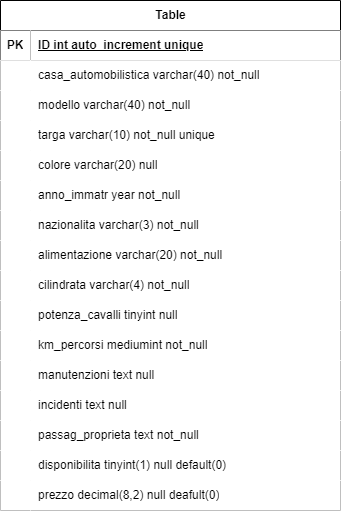

The diagram above was exported from draw.io. Its source (the exported page's mxGraphModel, read from the mxfile embedded in the PNG):
<mxGraphModel dx="901" dy="658" grid="1" gridSize="10" guides="1" tooltips="1" connect="1" arrows="1" fold="1" page="1" pageScale="1" pageWidth="827" pageHeight="1169" math="0" shadow="0">
  <root>
    <mxCell id="0" />
    <mxCell id="1" parent="0" />
    <mxCell id="lQmZxy30y9asYS5gX7rz-1" value="Table" style="shape=table;startSize=30;container=1;collapsible=1;childLayout=tableLayout;fixedRows=1;rowLines=0;fontStyle=1;align=center;resizeLast=1;html=1;" vertex="1" parent="1">
      <mxGeometry x="260" y="160" width="340" height="510" as="geometry" />
    </mxCell>
    <mxCell id="lQmZxy30y9asYS5gX7rz-2" value="" style="shape=tableRow;horizontal=0;startSize=0;swimlaneHead=0;swimlaneBody=0;fillColor=none;collapsible=0;dropTarget=0;points=[[0,0.5],[1,0.5]];portConstraint=eastwest;top=0;left=0;right=0;bottom=1;" vertex="1" parent="lQmZxy30y9asYS5gX7rz-1">
      <mxGeometry y="30" width="340" height="30" as="geometry" />
    </mxCell>
    <mxCell id="lQmZxy30y9asYS5gX7rz-3" value="PK" style="shape=partialRectangle;connectable=0;top=0;left=0;bottom=0;right=0;fontStyle=1;overflow=hidden;whiteSpace=wrap;html=1;" vertex="1" parent="lQmZxy30y9asYS5gX7rz-2">
      <mxGeometry width="30" height="30" as="geometry">
        <mxRectangle width="30" height="30" as="alternateBounds" />
      </mxGeometry>
    </mxCell>
    <mxCell id="lQmZxy30y9asYS5gX7rz-4" value="ID int auto_increment unique" style="shape=partialRectangle;connectable=0;top=0;left=0;bottom=0;right=0;align=left;spacingLeft=6;fontStyle=5;overflow=hidden;whiteSpace=wrap;html=1;" vertex="1" parent="lQmZxy30y9asYS5gX7rz-2">
      <mxGeometry x="30" width="310" height="30" as="geometry">
        <mxRectangle width="310" height="30" as="alternateBounds" />
      </mxGeometry>
    </mxCell>
    <mxCell id="lQmZxy30y9asYS5gX7rz-5" value="" style="shape=tableRow;horizontal=0;startSize=0;swimlaneHead=0;swimlaneBody=0;collapsible=0;dropTarget=0;points=[[0,0.5],[1,0.5]];portConstraint=eastwest;top=0;left=0;right=0;bottom=0;" vertex="1" parent="lQmZxy30y9asYS5gX7rz-1">
      <mxGeometry y="60" width="340" height="30" as="geometry" />
    </mxCell>
    <mxCell id="lQmZxy30y9asYS5gX7rz-6" value="" style="shape=partialRectangle;connectable=0;top=0;left=0;bottom=0;right=0;editable=1;overflow=hidden;whiteSpace=wrap;html=1;" vertex="1" parent="lQmZxy30y9asYS5gX7rz-5">
      <mxGeometry width="30" height="30" as="geometry">
        <mxRectangle width="30" height="30" as="alternateBounds" />
      </mxGeometry>
    </mxCell>
    <mxCell id="lQmZxy30y9asYS5gX7rz-7" value="casa_automobilistica varchar(40) not_null" style="shape=partialRectangle;connectable=0;top=0;left=0;bottom=0;right=0;align=left;spacingLeft=6;overflow=hidden;whiteSpace=wrap;html=1;" vertex="1" parent="lQmZxy30y9asYS5gX7rz-5">
      <mxGeometry x="30" width="310" height="30" as="geometry">
        <mxRectangle width="310" height="30" as="alternateBounds" />
      </mxGeometry>
    </mxCell>
    <mxCell id="lQmZxy30y9asYS5gX7rz-8" value="" style="shape=tableRow;horizontal=0;startSize=0;swimlaneHead=0;swimlaneBody=0;collapsible=0;dropTarget=0;points=[[0,0.5],[1,0.5]];portConstraint=eastwest;top=0;left=0;right=0;bottom=0;" vertex="1" parent="lQmZxy30y9asYS5gX7rz-1">
      <mxGeometry y="90" width="340" height="30" as="geometry" />
    </mxCell>
    <mxCell id="lQmZxy30y9asYS5gX7rz-9" value="" style="shape=partialRectangle;connectable=0;top=0;left=0;bottom=0;right=0;editable=1;overflow=hidden;whiteSpace=wrap;html=1;" vertex="1" parent="lQmZxy30y9asYS5gX7rz-8">
      <mxGeometry width="30" height="30" as="geometry">
        <mxRectangle width="30" height="30" as="alternateBounds" />
      </mxGeometry>
    </mxCell>
    <mxCell id="lQmZxy30y9asYS5gX7rz-10" value="modello varchar(40) not_null" style="shape=partialRectangle;connectable=0;top=0;left=0;bottom=0;right=0;align=left;spacingLeft=6;overflow=hidden;whiteSpace=wrap;html=1;" vertex="1" parent="lQmZxy30y9asYS5gX7rz-8">
      <mxGeometry x="30" width="310" height="30" as="geometry">
        <mxRectangle width="310" height="30" as="alternateBounds" />
      </mxGeometry>
    </mxCell>
    <mxCell id="lQmZxy30y9asYS5gX7rz-11" value="" style="shape=tableRow;horizontal=0;startSize=0;swimlaneHead=0;swimlaneBody=0;collapsible=0;dropTarget=0;points=[[0,0.5],[1,0.5]];portConstraint=eastwest;top=0;left=0;right=0;bottom=0;" vertex="1" parent="lQmZxy30y9asYS5gX7rz-1">
      <mxGeometry y="120" width="340" height="30" as="geometry" />
    </mxCell>
    <mxCell id="lQmZxy30y9asYS5gX7rz-12" value="" style="shape=partialRectangle;connectable=0;top=0;left=0;bottom=0;right=0;editable=1;overflow=hidden;whiteSpace=wrap;html=1;" vertex="1" parent="lQmZxy30y9asYS5gX7rz-11">
      <mxGeometry width="30" height="30" as="geometry">
        <mxRectangle width="30" height="30" as="alternateBounds" />
      </mxGeometry>
    </mxCell>
    <mxCell id="lQmZxy30y9asYS5gX7rz-13" value="targa varchar(10) not_null unique" style="shape=partialRectangle;connectable=0;top=0;left=0;bottom=0;right=0;align=left;spacingLeft=6;overflow=hidden;whiteSpace=wrap;html=1;" vertex="1" parent="lQmZxy30y9asYS5gX7rz-11">
      <mxGeometry x="30" width="310" height="30" as="geometry">
        <mxRectangle width="310" height="30" as="alternateBounds" />
      </mxGeometry>
    </mxCell>
    <mxCell id="lQmZxy30y9asYS5gX7rz-39" value="" style="shape=tableRow;horizontal=0;startSize=0;swimlaneHead=0;swimlaneBody=0;collapsible=0;dropTarget=0;points=[[0,0.5],[1,0.5]];portConstraint=eastwest;top=0;left=0;right=0;bottom=0;" vertex="1" parent="lQmZxy30y9asYS5gX7rz-1">
      <mxGeometry y="150" width="340" height="30" as="geometry" />
    </mxCell>
    <mxCell id="lQmZxy30y9asYS5gX7rz-40" value="" style="shape=partialRectangle;connectable=0;top=0;left=0;bottom=0;right=0;editable=1;overflow=hidden;whiteSpace=wrap;html=1;" vertex="1" parent="lQmZxy30y9asYS5gX7rz-39">
      <mxGeometry width="30" height="30" as="geometry">
        <mxRectangle width="30" height="30" as="alternateBounds" />
      </mxGeometry>
    </mxCell>
    <mxCell id="lQmZxy30y9asYS5gX7rz-41" value="colore varchar(20) null" style="shape=partialRectangle;connectable=0;top=0;left=0;bottom=0;right=0;align=left;spacingLeft=6;overflow=hidden;whiteSpace=wrap;html=1;" vertex="1" parent="lQmZxy30y9asYS5gX7rz-39">
      <mxGeometry x="30" width="310" height="30" as="geometry">
        <mxRectangle width="310" height="30" as="alternateBounds" />
      </mxGeometry>
    </mxCell>
    <mxCell id="lQmZxy30y9asYS5gX7rz-14" value="" style="shape=tableRow;horizontal=0;startSize=0;swimlaneHead=0;swimlaneBody=0;collapsible=0;dropTarget=0;points=[[0,0.5],[1,0.5]];portConstraint=eastwest;top=0;left=0;right=0;bottom=0;" vertex="1" parent="lQmZxy30y9asYS5gX7rz-1">
      <mxGeometry y="180" width="340" height="30" as="geometry" />
    </mxCell>
    <mxCell id="lQmZxy30y9asYS5gX7rz-15" value="" style="shape=partialRectangle;connectable=0;top=0;left=0;bottom=0;right=0;editable=1;overflow=hidden;whiteSpace=wrap;html=1;" vertex="1" parent="lQmZxy30y9asYS5gX7rz-14">
      <mxGeometry width="30" height="30" as="geometry">
        <mxRectangle width="30" height="30" as="alternateBounds" />
      </mxGeometry>
    </mxCell>
    <mxCell id="lQmZxy30y9asYS5gX7rz-16" value="anno_immatr year not_null" style="shape=partialRectangle;connectable=0;top=0;left=0;bottom=0;right=0;align=left;spacingLeft=6;overflow=hidden;whiteSpace=wrap;html=1;" vertex="1" parent="lQmZxy30y9asYS5gX7rz-14">
      <mxGeometry x="30" width="310" height="30" as="geometry">
        <mxRectangle width="310" height="30" as="alternateBounds" />
      </mxGeometry>
    </mxCell>
    <mxCell id="lQmZxy30y9asYS5gX7rz-18" value="" style="shape=tableRow;horizontal=0;startSize=0;swimlaneHead=0;swimlaneBody=0;collapsible=0;dropTarget=0;points=[[0,0.5],[1,0.5]];portConstraint=eastwest;top=0;left=0;right=0;bottom=0;" vertex="1" parent="lQmZxy30y9asYS5gX7rz-1">
      <mxGeometry y="210" width="340" height="30" as="geometry" />
    </mxCell>
    <mxCell id="lQmZxy30y9asYS5gX7rz-19" value="" style="shape=partialRectangle;connectable=0;top=0;left=0;bottom=0;right=0;editable=1;overflow=hidden;whiteSpace=wrap;html=1;" vertex="1" parent="lQmZxy30y9asYS5gX7rz-18">
      <mxGeometry width="30" height="30" as="geometry">
        <mxRectangle width="30" height="30" as="alternateBounds" />
      </mxGeometry>
    </mxCell>
    <mxCell id="lQmZxy30y9asYS5gX7rz-20" value="nazionalita varchar(3) not_null" style="shape=partialRectangle;connectable=0;top=0;left=0;bottom=0;right=0;align=left;spacingLeft=6;overflow=hidden;whiteSpace=wrap;html=1;" vertex="1" parent="lQmZxy30y9asYS5gX7rz-18">
      <mxGeometry x="30" width="310" height="30" as="geometry">
        <mxRectangle width="310" height="30" as="alternateBounds" />
      </mxGeometry>
    </mxCell>
    <mxCell id="lQmZxy30y9asYS5gX7rz-30" value="" style="shape=tableRow;horizontal=0;startSize=0;swimlaneHead=0;swimlaneBody=0;collapsible=0;dropTarget=0;points=[[0,0.5],[1,0.5]];portConstraint=eastwest;top=0;left=0;right=0;bottom=0;" vertex="1" parent="lQmZxy30y9asYS5gX7rz-1">
      <mxGeometry y="240" width="340" height="30" as="geometry" />
    </mxCell>
    <mxCell id="lQmZxy30y9asYS5gX7rz-31" value="" style="shape=partialRectangle;connectable=0;top=0;left=0;bottom=0;right=0;editable=1;overflow=hidden;whiteSpace=wrap;html=1;" vertex="1" parent="lQmZxy30y9asYS5gX7rz-30">
      <mxGeometry width="30" height="30" as="geometry">
        <mxRectangle width="30" height="30" as="alternateBounds" />
      </mxGeometry>
    </mxCell>
    <mxCell id="lQmZxy30y9asYS5gX7rz-32" value="alimentazione varchar(20) not_null" style="shape=partialRectangle;connectable=0;top=0;left=0;bottom=0;right=0;align=left;spacingLeft=6;overflow=hidden;whiteSpace=wrap;html=1;" vertex="1" parent="lQmZxy30y9asYS5gX7rz-30">
      <mxGeometry x="30" width="310" height="30" as="geometry">
        <mxRectangle width="310" height="30" as="alternateBounds" />
      </mxGeometry>
    </mxCell>
    <mxCell id="lQmZxy30y9asYS5gX7rz-21" value="" style="shape=tableRow;horizontal=0;startSize=0;swimlaneHead=0;swimlaneBody=0;collapsible=0;dropTarget=0;points=[[0,0.5],[1,0.5]];portConstraint=eastwest;top=0;left=0;right=0;bottom=0;" vertex="1" parent="lQmZxy30y9asYS5gX7rz-1">
      <mxGeometry y="270" width="340" height="30" as="geometry" />
    </mxCell>
    <mxCell id="lQmZxy30y9asYS5gX7rz-22" value="" style="shape=partialRectangle;connectable=0;top=0;left=0;bottom=0;right=0;editable=1;overflow=hidden;whiteSpace=wrap;html=1;" vertex="1" parent="lQmZxy30y9asYS5gX7rz-21">
      <mxGeometry width="30" height="30" as="geometry">
        <mxRectangle width="30" height="30" as="alternateBounds" />
      </mxGeometry>
    </mxCell>
    <mxCell id="lQmZxy30y9asYS5gX7rz-23" value="cilindrata varchar(4) not_null" style="shape=partialRectangle;connectable=0;top=0;left=0;bottom=0;right=0;align=left;spacingLeft=6;overflow=hidden;whiteSpace=wrap;html=1;" vertex="1" parent="lQmZxy30y9asYS5gX7rz-21">
      <mxGeometry x="30" width="310" height="30" as="geometry">
        <mxRectangle width="310" height="30" as="alternateBounds" />
      </mxGeometry>
    </mxCell>
    <mxCell id="lQmZxy30y9asYS5gX7rz-24" value="" style="shape=tableRow;horizontal=0;startSize=0;swimlaneHead=0;swimlaneBody=0;collapsible=0;dropTarget=0;points=[[0,0.5],[1,0.5]];portConstraint=eastwest;top=0;left=0;right=0;bottom=0;" vertex="1" parent="lQmZxy30y9asYS5gX7rz-1">
      <mxGeometry y="300" width="340" height="30" as="geometry" />
    </mxCell>
    <mxCell id="lQmZxy30y9asYS5gX7rz-25" value="" style="shape=partialRectangle;connectable=0;top=0;left=0;bottom=0;right=0;editable=1;overflow=hidden;whiteSpace=wrap;html=1;" vertex="1" parent="lQmZxy30y9asYS5gX7rz-24">
      <mxGeometry width="30" height="30" as="geometry">
        <mxRectangle width="30" height="30" as="alternateBounds" />
      </mxGeometry>
    </mxCell>
    <mxCell id="lQmZxy30y9asYS5gX7rz-26" value="potenza_cavalli tinyint null" style="shape=partialRectangle;connectable=0;top=0;left=0;bottom=0;right=0;align=left;spacingLeft=6;overflow=hidden;whiteSpace=wrap;html=1;" vertex="1" parent="lQmZxy30y9asYS5gX7rz-24">
      <mxGeometry x="30" width="310" height="30" as="geometry">
        <mxRectangle width="310" height="30" as="alternateBounds" />
      </mxGeometry>
    </mxCell>
    <mxCell id="lQmZxy30y9asYS5gX7rz-33" value="" style="shape=tableRow;horizontal=0;startSize=0;swimlaneHead=0;swimlaneBody=0;collapsible=0;dropTarget=0;points=[[0,0.5],[1,0.5]];portConstraint=eastwest;top=0;left=0;right=0;bottom=0;" vertex="1" parent="lQmZxy30y9asYS5gX7rz-1">
      <mxGeometry y="330" width="340" height="30" as="geometry" />
    </mxCell>
    <mxCell id="lQmZxy30y9asYS5gX7rz-34" value="" style="shape=partialRectangle;connectable=0;top=0;left=0;bottom=0;right=0;editable=1;overflow=hidden;whiteSpace=wrap;html=1;" vertex="1" parent="lQmZxy30y9asYS5gX7rz-33">
      <mxGeometry width="30" height="30" as="geometry">
        <mxRectangle width="30" height="30" as="alternateBounds" />
      </mxGeometry>
    </mxCell>
    <mxCell id="lQmZxy30y9asYS5gX7rz-35" value="km_percorsi mediumint not_null" style="shape=partialRectangle;connectable=0;top=0;left=0;bottom=0;right=0;align=left;spacingLeft=6;overflow=hidden;whiteSpace=wrap;html=1;" vertex="1" parent="lQmZxy30y9asYS5gX7rz-33">
      <mxGeometry x="30" width="310" height="30" as="geometry">
        <mxRectangle width="310" height="30" as="alternateBounds" />
      </mxGeometry>
    </mxCell>
    <mxCell id="lQmZxy30y9asYS5gX7rz-36" value="" style="shape=tableRow;horizontal=0;startSize=0;swimlaneHead=0;swimlaneBody=0;collapsible=0;dropTarget=0;points=[[0,0.5],[1,0.5]];portConstraint=eastwest;top=0;left=0;right=0;bottom=0;" vertex="1" parent="lQmZxy30y9asYS5gX7rz-1">
      <mxGeometry y="360" width="340" height="30" as="geometry" />
    </mxCell>
    <mxCell id="lQmZxy30y9asYS5gX7rz-37" value="" style="shape=partialRectangle;connectable=0;top=0;left=0;bottom=0;right=0;editable=1;overflow=hidden;whiteSpace=wrap;html=1;" vertex="1" parent="lQmZxy30y9asYS5gX7rz-36">
      <mxGeometry width="30" height="30" as="geometry">
        <mxRectangle width="30" height="30" as="alternateBounds" />
      </mxGeometry>
    </mxCell>
    <mxCell id="lQmZxy30y9asYS5gX7rz-38" value="manutenzioni text null" style="shape=partialRectangle;connectable=0;top=0;left=0;bottom=0;right=0;align=left;spacingLeft=6;overflow=hidden;whiteSpace=wrap;html=1;" vertex="1" parent="lQmZxy30y9asYS5gX7rz-36">
      <mxGeometry x="30" width="310" height="30" as="geometry">
        <mxRectangle width="310" height="30" as="alternateBounds" />
      </mxGeometry>
    </mxCell>
    <mxCell id="lQmZxy30y9asYS5gX7rz-42" value="" style="shape=tableRow;horizontal=0;startSize=0;swimlaneHead=0;swimlaneBody=0;collapsible=0;dropTarget=0;points=[[0,0.5],[1,0.5]];portConstraint=eastwest;top=0;left=0;right=0;bottom=0;" vertex="1" parent="lQmZxy30y9asYS5gX7rz-1">
      <mxGeometry y="390" width="340" height="30" as="geometry" />
    </mxCell>
    <mxCell id="lQmZxy30y9asYS5gX7rz-43" value="" style="shape=partialRectangle;connectable=0;top=0;left=0;bottom=0;right=0;editable=1;overflow=hidden;whiteSpace=wrap;html=1;" vertex="1" parent="lQmZxy30y9asYS5gX7rz-42">
      <mxGeometry width="30" height="30" as="geometry">
        <mxRectangle width="30" height="30" as="alternateBounds" />
      </mxGeometry>
    </mxCell>
    <mxCell id="lQmZxy30y9asYS5gX7rz-44" value="incidenti text null" style="shape=partialRectangle;connectable=0;top=0;left=0;bottom=0;right=0;align=left;spacingLeft=6;overflow=hidden;whiteSpace=wrap;html=1;" vertex="1" parent="lQmZxy30y9asYS5gX7rz-42">
      <mxGeometry x="30" width="310" height="30" as="geometry">
        <mxRectangle width="310" height="30" as="alternateBounds" />
      </mxGeometry>
    </mxCell>
    <mxCell id="lQmZxy30y9asYS5gX7rz-45" value="" style="shape=tableRow;horizontal=0;startSize=0;swimlaneHead=0;swimlaneBody=0;collapsible=0;dropTarget=0;points=[[0,0.5],[1,0.5]];portConstraint=eastwest;top=0;left=0;right=0;bottom=0;" vertex="1" parent="lQmZxy30y9asYS5gX7rz-1">
      <mxGeometry y="420" width="340" height="30" as="geometry" />
    </mxCell>
    <mxCell id="lQmZxy30y9asYS5gX7rz-46" value="" style="shape=partialRectangle;connectable=0;top=0;left=0;bottom=0;right=0;editable=1;overflow=hidden;whiteSpace=wrap;html=1;" vertex="1" parent="lQmZxy30y9asYS5gX7rz-45">
      <mxGeometry width="30" height="30" as="geometry">
        <mxRectangle width="30" height="30" as="alternateBounds" />
      </mxGeometry>
    </mxCell>
    <mxCell id="lQmZxy30y9asYS5gX7rz-47" value="passag_proprieta text not_null" style="shape=partialRectangle;connectable=0;top=0;left=0;bottom=0;right=0;align=left;spacingLeft=6;overflow=hidden;whiteSpace=wrap;html=1;" vertex="1" parent="lQmZxy30y9asYS5gX7rz-45">
      <mxGeometry x="30" width="310" height="30" as="geometry">
        <mxRectangle width="310" height="30" as="alternateBounds" />
      </mxGeometry>
    </mxCell>
    <mxCell id="lQmZxy30y9asYS5gX7rz-48" value="" style="shape=tableRow;horizontal=0;startSize=0;swimlaneHead=0;swimlaneBody=0;collapsible=0;dropTarget=0;points=[[0,0.5],[1,0.5]];portConstraint=eastwest;top=0;left=0;right=0;bottom=0;" vertex="1" parent="lQmZxy30y9asYS5gX7rz-1">
      <mxGeometry y="450" width="340" height="30" as="geometry" />
    </mxCell>
    <mxCell id="lQmZxy30y9asYS5gX7rz-49" value="" style="shape=partialRectangle;connectable=0;top=0;left=0;bottom=0;right=0;editable=1;overflow=hidden;whiteSpace=wrap;html=1;" vertex="1" parent="lQmZxy30y9asYS5gX7rz-48">
      <mxGeometry width="30" height="30" as="geometry">
        <mxRectangle width="30" height="30" as="alternateBounds" />
      </mxGeometry>
    </mxCell>
    <mxCell id="lQmZxy30y9asYS5gX7rz-50" value="disponibilita tinyint(1) null default(0)&amp;nbsp;" style="shape=partialRectangle;connectable=0;top=0;left=0;bottom=0;right=0;align=left;spacingLeft=6;overflow=hidden;whiteSpace=wrap;html=1;" vertex="1" parent="lQmZxy30y9asYS5gX7rz-48">
      <mxGeometry x="30" width="310" height="30" as="geometry">
        <mxRectangle width="310" height="30" as="alternateBounds" />
      </mxGeometry>
    </mxCell>
    <mxCell id="lQmZxy30y9asYS5gX7rz-51" value="" style="shape=tableRow;horizontal=0;startSize=0;swimlaneHead=0;swimlaneBody=0;collapsible=0;dropTarget=0;points=[[0,0.5],[1,0.5]];portConstraint=eastwest;top=0;left=0;right=0;bottom=0;" vertex="1" parent="lQmZxy30y9asYS5gX7rz-1">
      <mxGeometry y="480" width="340" height="30" as="geometry" />
    </mxCell>
    <mxCell id="lQmZxy30y9asYS5gX7rz-52" value="" style="shape=partialRectangle;connectable=0;top=0;left=0;bottom=0;right=0;editable=1;overflow=hidden;whiteSpace=wrap;html=1;" vertex="1" parent="lQmZxy30y9asYS5gX7rz-51">
      <mxGeometry width="30" height="30" as="geometry">
        <mxRectangle width="30" height="30" as="alternateBounds" />
      </mxGeometry>
    </mxCell>
    <mxCell id="lQmZxy30y9asYS5gX7rz-53" value="prezzo decimal(8,2) null deafult(0)" style="shape=partialRectangle;connectable=0;top=0;left=0;bottom=0;right=0;align=left;spacingLeft=6;overflow=hidden;whiteSpace=wrap;html=1;" vertex="1" parent="lQmZxy30y9asYS5gX7rz-51">
      <mxGeometry x="30" width="310" height="30" as="geometry">
        <mxRectangle width="310" height="30" as="alternateBounds" />
      </mxGeometry>
    </mxCell>
  </root>
</mxGraphModel>